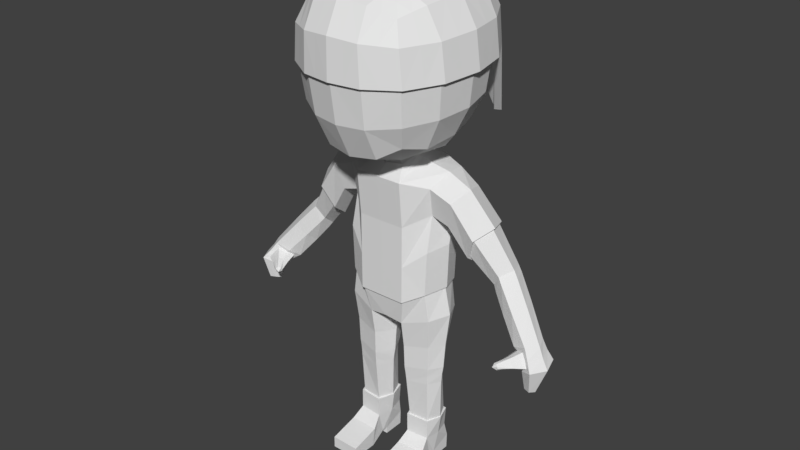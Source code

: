 # Source: CoopPlayerRedModel.blend  (saved by Blender 2.79.0; exported with 4.5.12 LTS)
import bpy
from mathutils import Matrix  # noqa: F401  (used for matrix-valued properties, if any)

bpy.ops.wm.read_factory_settings(use_empty=True)
scene = bpy.context.scene
scene.name = 'Scene'

# ---- collections
col_collection_1 = bpy.data.collections.new('Collection 1'); scene.collection.children.link(col_collection_1)

# ---- world
world_world = bpy.data.worlds.new('World'); scene.world = world_world
world_world.color = (0.05088, 0.05088, 0.05088)
world_world.use_sun_shadow = False
world_world.sun_shadow_jitter_overblur = 0.0
world_world.cycles.sampling_method = 'MANUAL'

# ---- meshes
me_cube_000 = bpy.data.meshes.new('Cube.000')
me_cube_000.from_pydata([(0.7321, 2.12, 4.894), (1.865, 0.93, 4.78), (1.865, -0.9672, 4.702), (0.7322, -2.247, 4.74), (0.7778, 1.024, 5.879), (0.7779, -1.062, 5.765), (0.7748, 2.139, 3.955), (1.969, 0.9356, 3.917), (2.015, 0.01292, 4.759), (1.969, -0.9515, 3.83), (0.7749, -2.246, 3.793), (0.8434, 0.01283, 5.865), (0.7008, 1.788, 5.618), (1.432, 1.67, 4.809), (1.489, 0.9331, 5.486), (1.489, -0.981, 5.384), (1.432, -1.793, 4.674), (0.701, -1.911, 5.438), (2.128, 0.02315, 3.874), (1.512, 1.677, 3.947), (1.609, 0.009947, 5.47), (1.512, -1.778, 3.797), (1.235, -1.607, 5.197), (1.235, 1.499, 5.345), (-0.7321, 2.12, 4.894), (-1.865, 0.93, 4.78), (-1.865, -0.9672, 4.702), (-0.7322, -2.247, 4.74), (-0.7778, 1.024, 5.879), (-0.7779, -1.062, 5.765), (9.856e-10, 2.304, 4.906), (-0.7748, 2.139, 3.955), (-1.969, 0.9356, 3.917), (-2.015, 0.01292, 4.759), (-1.969, -0.9515, 3.83), (-0.7749, -2.246, 3.793), (9.856e-10, -2.36, 4.79), (9.856e-10, 1.087, 5.973), (9.856e-10, -1.105, 5.862), (-0.8434, 0.01283, 5.865), (-0.7008, 1.788, 5.618), (-1.432, 1.67, 4.809), (-1.489, 0.9331, 5.486), (-1.489, -0.981, 5.384), (-1.432, -1.793, 4.674), (-0.701, -1.911, 5.438), (9.856e-10, 2.308, 3.946), (-2.128, 0.02315, 3.874), (9.856e-10, -2.379, 3.804), (9.856e-10, 0.01638, 5.962), (9.856e-10, 1.906, 5.697), (-1.512, 1.677, 3.947), (-1.609, 0.009947, 5.47), (-1.512, -1.778, 3.797), (9.856e-10, -1.991, 5.522), (-1.235, -1.607, 5.197), (-1.235, 1.499, 5.345), (1.649, -1.38, 4.688), (0.7395, -1.487, 5.601), (1.74, -1.365, 3.813), (9.856e-10, -1.548, 5.692), (1.362, -1.294, 5.291), (-1.649, -1.38, 4.688), (-0.7395, -1.487, 5.601), (-1.74, -1.365, 3.813), (-1.362, -1.294, 5.291), (1.94, -0.4771, 4.731), (0.8106, -0.5245, 5.815), (2.049, -0.4642, 3.852), (9.856e-10, -0.5441, 5.912), (1.549, -0.4855, 5.427), (-1.94, -0.4771, 4.731), (-0.8106, -0.5245, 5.815), (-2.049, -0.4642, 3.852), (-1.549, -0.4855, 5.427), (1.94, 0.4714, 4.769), (0.8106, 0.5186, 5.872), (2.049, 0.4794, 3.896), (9.856e-10, 0.5515, 5.968), (1.549, 0.4715, 5.478), (-1.94, 0.4714, 4.769), (-0.8106, 0.5186, 5.872), (-2.049, 0.4794, 3.896), (-1.549, 0.4715, 5.478), (1.649, 1.3, 4.794), (0.7393, 1.406, 5.748), (1.74, 1.306, 3.932), (9.856e-10, 1.496, 5.835), (1.362, 1.216, 5.415), (-1.649, 1.3, 4.794), (-0.7393, 1.406, 5.748), (-1.74, 1.306, 3.932), (-1.362, 1.216, 5.415), (1.082, 1.895, 4.851), (1.082, -2.02, 4.707), (1.134, 0.9787, 5.682), (1.134, -1.021, 5.575), (1.143, 1.908, 3.951), (1.143, -2.012, 3.795), (1.226, 0.01139, 5.667), (0.9678, 1.644, 5.481), (0.9681, -1.759, 5.317), (1.051, -1.39, 5.446), (1.18, -0.505, 5.621), (1.18, 0.495, 5.675), (1.051, 1.311, 5.582), (0.366, 2.279, 4.9), (0.3661, -2.303, 4.765), (0.3889, 1.055, 5.926), (0.389, -1.083, 5.814), (0.3874, 2.224, 3.951), (0.3874, -2.313, 3.798), (0.4217, 0.0146, 5.913), (0.3504, 1.847, 5.657), (0.3505, -1.951, 5.48), (0.3697, -1.517, 5.647), (0.4053, -0.5343, 5.864), (0.4053, 0.535, 5.92), (0.3696, 1.451, 5.792), (-0.366, 2.279, 4.9), (-0.3661, -2.303, 4.765), (-0.3889, 1.055, 5.926), (-0.389, -1.083, 5.814), (-0.3874, 2.224, 3.951), (-0.3874, -2.313, 3.798), (-0.4217, 0.0146, 5.913), (-0.3504, 1.847, 5.657), (-0.3505, -1.951, 5.48), (-0.3697, -1.517, 5.647), (-0.4053, -0.5343, 5.864), (-0.4053, 0.535, 5.92), (-0.3696, 1.451, 5.792), (-1.082, 1.895, 4.851), (-1.082, -2.02, 4.707), (-1.134, 0.9787, 5.682), (-1.134, -1.021, 5.575), (-1.143, 1.908, 3.951), (-1.143, -2.012, 3.795), (-1.226, 0.01139, 5.667), (-0.9678, 1.644, 5.481), (-0.9681, -1.759, 5.317), (-1.051, -1.39, 5.446), (-1.18, -0.505, 5.621), (-1.18, 0.495, 5.675), (-1.051, 1.311, 5.582), (9.856e-10, 2.308, 2.613), (0.3874, 2.224, 2.788), (-0.3874, 2.224, 2.788), (0.7954, 2.139, 2.413), (0.408, 2.224, 2.538), (0.824, 2.139, 2.601), (1.192, 1.908, 2.363), (1.593, 1.66, 2.401), (1.225, 1.891, 2.258)], [], [(106, 110, 46, 30), (106, 30, 50, 113), (93, 100, 23, 13), (93, 13, 19, 97), (75, 8, 18, 77), (84, 86, 19, 13), (84, 13, 23, 88), (75, 79, 20, 8), (66, 68, 18, 8), (66, 8, 20, 70), (57, 61, 22, 16), (57, 16, 21, 59), (107, 36, 48, 111), (94, 98, 21, 16), (94, 16, 22, 101), (107, 114, 54, 36), (117, 78, 49, 112), (104, 99, 20, 79), (105, 88, 23, 100), (118, 113, 50, 87), (116, 112, 49, 69), (115, 60, 54, 114), (102, 101, 22, 61), (103, 70, 20, 99), (119, 30, 46, 123), (119, 126, 50, 30), (132, 41, 56, 139), (132, 136, 51, 41), (80, 82, 47, 33), (89, 41, 51, 91), (89, 92, 56, 41), (80, 33, 52, 83), (71, 33, 47, 73), (71, 74, 52, 33), (62, 44, 55, 65), (62, 64, 53, 44), (120, 124, 48, 36), (133, 44, 53, 137), (133, 140, 55, 44), (120, 36, 54, 127), (130, 125, 49, 78), (143, 83, 52, 138), (144, 139, 56, 92), (131, 87, 50, 126), (129, 69, 49, 125), (128, 127, 54, 60), (141, 65, 55, 140), (142, 138, 52, 74), (135, 43, 65, 141), (122, 128, 60, 38), (26, 34, 64, 62), (26, 62, 65, 43), (96, 102, 61, 15), (109, 38, 60, 115), (2, 57, 59, 9), (2, 15, 61, 57), (135, 142, 74, 43), (122, 38, 69, 129), (26, 43, 74, 71), (26, 71, 73, 34), (96, 15, 70, 103), (109, 116, 69, 38), (2, 66, 70, 15), (2, 9, 68, 66), (134, 42, 83, 143), (121, 130, 78, 37), (25, 80, 83, 42), (25, 32, 82, 80), (95, 104, 79, 14), (108, 37, 78, 117), (1, 14, 79, 75), (1, 75, 77, 7), (121, 37, 87, 131), (134, 144, 92, 42), (25, 42, 92, 89), (25, 89, 91, 32), (108, 118, 87, 37), (95, 14, 88, 105), (1, 84, 88, 14), (1, 7, 86, 84), (4, 95, 105, 85), (4, 76, 104, 95), (5, 96, 103, 67), (5, 58, 102, 96), (67, 103, 99, 11), (58, 17, 101, 102), (85, 105, 100, 12), (76, 11, 99, 104), (3, 94, 101, 17), (3, 10, 98, 94), (0, 93, 97, 6), (0, 12, 100, 93), (4, 85, 118, 108), (4, 108, 117, 76), (5, 67, 116, 109), (5, 109, 115, 58), (58, 115, 114, 17), (67, 11, 112, 116), (85, 12, 113, 118), (76, 117, 112, 11), (3, 17, 114, 107), (3, 107, 111, 10), (0, 106, 113, 12), (0, 6, 110, 106), (28, 121, 131, 90), (28, 81, 130, 121), (29, 122, 129, 72), (29, 63, 128, 122), (63, 45, 127, 128), (72, 129, 125, 39), (90, 131, 126, 40), (81, 39, 125, 130), (27, 120, 127, 45), (27, 35, 124, 120), (24, 40, 126, 119), (24, 119, 123, 31), (28, 90, 144, 134), (28, 134, 143, 81), (29, 72, 142, 135), (29, 135, 141, 63), (72, 39, 138, 142), (63, 141, 140, 45), (90, 40, 139, 144), (81, 143, 138, 39), (27, 45, 140, 133), (27, 133, 137, 35), (24, 31, 136, 132), (24, 132, 139, 40), (123, 46, 145, 147), (46, 110, 146, 145), (110, 6, 148, 149), (6, 97, 151, 150), (97, 19, 152, 153)])
me_cube_000.use_remesh_preserve_volume = False
me_cube_000.use_remesh_preserve_attributes = False
me_cube_000.use_mirror_vertex_groups = False
me_cube_000.update()
me_cube_001 = bpy.data.meshes.new('Cube.001')
me_cube_001.from_pydata([(1.036, -0.3923, -1.746), (0.4741, 0.4601, -4.203), (1.052, 0.6292, -1.737), (0.4606, 0.5107, -4.012), (0.0, 0.8838, -2.006), (0.6004, -0.6688, -2.009), (0.0, -0.6438, -2.006), (1.262, 0.1228, -1.67), (1.104, 0.4627, -3.269), (1.058, -0.2704, -4.368), (0.6009, 0.9088, -2.007), (1.055, -0.4102, -1.744), (0.0, 0.9097, -2.007), (0.4641, -0.4467, -3.392), (0.4834, 0.4553, -4.43), (1.071, 0.6466, -1.735), (0.3606, 0.1211, -5.497), (0.5942, -0.6438, -2.006), (0.5942, 0.8838, -2.006), (0.5076, 0.5008, -5.495), (1.035, -0.2139, -5.498), (0.5134, -0.2603, -5.498), (1.032, 0.4608, -5.494), (1.187, 0.1231, -5.496), (1.02, -0.1927, -5.495), (1.018, 0.439, -5.495), (0.526, -0.2377, -5.495), (0.52, 0.478, -5.495), (1.236, 0.1229, -1.675), (0.2027, 0.1574, -2.802), (0.0, 0.1568, -2.7), (0.3764, -0.3962, 1.366), (0.0, 0.9044, -2.628), (0.4583, 0.8606, -2.703), (1.161, 0.1224, -5.495), (0.3865, 0.1208, -5.495), (1.076, -0.2608, -5.495), (1.073, 0.5077, -5.495), (0.4749, -0.3156, -5.495), (0.4676, 0.5552, -5.495), (1.208, 0.1225, -5.495), (0.332, 0.1207, -5.495), (1.076, -0.2649, -6.007), (1.031, 0.5077, -6.007), (0.4749, -0.3114, -6.007), (0.5096, 0.5552, -6.007), (1.134, 0.1223, -6.007), (0.3952, 0.1209, -6.007), (1.15, -1.309, -6.45), (0.4012, -1.323, -6.45), (1.076, 0.5723, -6.365), (0.4749, 0.5583, -6.366), (1.076, 0.5578, -6.757), (0.4749, 0.5479, -6.749), (1.076, 0.004713, -6.768), (0.4749, -0.005117, -6.76), (0.4749, 0.004024, -6.575), (1.076, 0.0155, -6.582), (1.076, -0.1595, -6.585), (0.4749, -0.1648, -6.573), (1.15, -0.6366, -6.753), (0.4012, -0.6393, -6.74), (1.15, -1.313, -6.749), (0.4012, -1.323, -6.74), (1.15, -0.5527, -6.259), (0.4012, -0.5787, -6.259), (3.378, -0.05091, -2.377), (3.612, 0.1997, -2.18), (3.987, 0.186, -2.034), (3.535, -0.2932, -2.201), (3.891, -0.3908, -2.062), (4.106, -0.1109, -2.078), (2.683, 0.74, -1.066), (2.632, 0.4368, -1.355), (3.016, 0.3642, -0.7152), (2.886, 0.7234, -0.7432), (2.828, 0.02549, -0.8185), (2.635, 0.1436, -1.126), (0.4706, -0.5536, -2.689), (1.16, 0.6482, -2.472), (1.421, 0.1231, -2.411), (1.165, -0.3906, -2.468), (0.0, -0.5883, -2.62), (0.0, -0.6694, -2.01), (3.815, -0.1384, -2.738), (3.982, 0.2137, -2.59), (4.29, 0.1944, -2.471), (3.904, -0.4788, -2.612), (4.193, -0.6159, -2.499), (4.409, -0.2227, -2.516), (3.86, -0.2819, -3.122), (3.986, -0.1399, -3.09), (4.151, -0.1477, -3.099), (3.954, -0.4193, -3.084), (4.111, -0.4746, -3.093), (4.184, -0.316, -3.134), (3.804, 0.1899, -2.384), (3.613, -0.09621, -2.548), (3.525, -0.5322, -2.375), (4.036, -0.4844, -2.285), (4.241, -0.1647, -2.3), (4.128, 0.1743, -2.258), (3.636, -0.2863, -2.271), (3.833, -0.3832, -2.185), (3.515, -0.1458, -2.381), (3.892, -0.4066, -2.552), (4.049, -0.5201, -2.466), (3.787, -0.2253, -2.63), (3.65, -0.1762, -2.508), (3.367, -0.7913, -2.455), (3.95, -0.4509, -2.322), (3.648, -0.5836, -2.317), (3.455, -0.4338, -2.437), (3.681, -0.6043, -2.546), (3.785, -0.666, -2.49), (3.62, -0.4869, -2.593), (3.528, -0.4692, -2.519), (3.711, -0.6369, -2.405), (3.446, -0.8227, -2.436), (3.356, -0.7527, -2.503), (3.476, -0.8427, -2.576), (3.505, -0.8574, -2.527), (3.431, -0.7696, -2.587), (3.371, -0.7503, -2.552), (3.371, -0.88, -2.525), (3.491, -0.8606, -2.477), (0.2799, -0.4892, 1.774), (0.0, -0.6983, 1.76), (0.0, 0.7186, 1.92), (0.3089, 0.5649, 1.921), (0.441, 0.003049, 1.842), (0.3966, 0.4242, 1.464), (0.4883, -0.01262, 1.533), (0.0, -0.4893, 1.355), (0.0, 0.4883, 1.471), (0.7011, 1.757, 3.136), (1.786, 0.7327, 3.141), (1.786, -0.8916, 2.969), (0.7011, -2.036, 2.817), (0.7417, 0.8033, 2.051), (0.7429, -0.8443, 1.774), (0.7419, 1.92, 4.002), (0.0, 1.91, 3.077), (1.886, 0.7934, 3.965), (1.886, -0.9726, 3.882), (1.929, -0.04283, 3.045), (0.7419, -2.184, 3.846), (0.0, -2.159, 2.801), (0.0, 0.8278, 1.87), (1.229, 0.06315, 1.944), (0.0, -0.9019, 1.692), (0.6712, 1.384, 2.445), (1.371, 1.358, 3.194), (1.426, -0.8344, 2.199), (1.426, 0.6947, 2.462), (1.371, -1.62, 2.899), (0.6712, -1.638, 2.015), (0.0, 2.078, 3.993), (2.038, -0.0605, 3.925), (0.0, -2.309, 3.857), (0.0, 1.508, 2.345), (1.447, 1.487, 3.994), (1.54, -0.02506, 2.308), (1.447, -1.746, 3.851), (0.0, -1.744, 1.942), (1.183, -1.395, 2.319), (1.183, 1.165, 2.673), (2.135, 0.7125, -0.4119), (2.486, 0.2258, 0.2018), (2.276, -0.2128, 0.01467), (2.091, -0.05988, -0.5045), (2.159, 0.3198, -0.8211), (2.326, 0.691, 0.1296), (3.142, 0.4844, -1.626), (3.575, 0.1248, -1.389), (3.364, -0.1992, -1.434), (3.076, -0.08623, -1.668), (2.993, 0.1943, -1.88), (3.445, 0.4685, -1.38), (2.584, 0.735, -0.9479), (2.92, 0.3392, -0.5496), (2.728, -0.01753, -0.6681), (2.537, 0.1068, -1.013), (2.547, 0.4157, -1.258), (2.785, 0.7175, -0.5856), (2.706, 0.3846, -1.479), (3.012, 0.6758, -0.8768), (2.781, 0.6927, -1.191), (3.145, 0.3108, -0.8563), (2.947, -0.03344, -0.9494), (2.727, 0.08657, -1.248), (0.6127, 0.9562, -1.063), (1.158, 0.6755, -0.6018), (1.105, 0.6817, -1.738), (1.311, 0.122, -1.678), (1.354, 0.1207, -0.5118), (1.14, -0.4408, -0.6101), (1.089, -0.445, -1.748), (0.6095, -0.717, -2.006), (0.6092, 0.957, -2.006), (0.0, 0.9586, -2.006), (0.6135, -0.716, -1.059), (0.0, -0.7186, -1.06), (0.0, 0.9584, -1.064), (0.0, 1.052, 0.3649), (0.0, -0.7186, -2.006), (0.611, 0.8805, 1.334), (1.257, 0.6496, 1.246), (1.333, 0.1085, 1.321), (1.168, -0.3955, 1.015), (0.6199, -0.8202, 1.146), (0.0, -0.8252, 1.146), (0.3987, -0.4328, 1.427), (0.0, 0.8331, 1.334), (1.141, 0.6913, 0.4174), (1.126, -0.2428, 0.2909), (0.0, -0.7185, -0.01051), (1.338, 0.2235, -0.08573), (0.6175, -0.7148, -0.008437), (0.6115, 1.136, 0.3629), (0.6262, 0.02329, 1.507), (1.659, 0.1955, -0.185), (1.776, 0.6043, 0.9454), (2.097, 0.3273, -0.8623), (2.346, 0.7581, 0.1566), (1.601, 0.64, 0.2699), (1.94, 0.09044, 1.06), (1.74, -0.3866, 0.8059), (1.573, -0.2369, 0.1541), (0.5254, -0.02316, 1.597), (0.0, -0.5343, 1.415), (0.4183, 0.4481, 1.532), (0.0, 0.5229, 1.538), (2.085, 0.762, -0.4373), (2.546, 0.2194, 0.2457), (2.298, -0.2842, 0.0201), (2.043, -0.1012, -0.5443), (0.4936, -0.3769, -4.432), (0.4852, -0.4019, -4.201), (1.086, -0.2963, -3.914), (1.068, -0.2805, -4.123), (1.054, 0.3509, -4.366), (1.064, 0.3399, -4.124), (1.29, 0.029, -4.111), (0.2458, 0.02702, -4.224), (0.4715, -0.4257, -4.006), (1.082, 0.3787, -3.917), (0.4529, 0.6158, -3.402), (1.107, -0.3075, -3.265), (0.2111, 0.08448, -3.429), (1.342, 0.07616, -3.243), (0.2221, 0.04126, -4.034), (1.318, 0.04064, -3.9), (1.265, 0.03981, -4.357), (0.2728, 0.03782, -4.449)], [], [(81, 78, 13, 248), (33, 79, 8, 247), (80, 81, 248, 250), (29, 33, 247, 249), (133, 31, 126, 127), (251, 3, 1, 244), (178, 174, 71, 68), (252, 239, 240, 243), (3, 246, 242, 1), (239, 245, 238, 240), (9, 237, 21, 20), (14, 241, 22, 19), (253, 9, 20, 23), (12, 10, 33, 32), (10, 15, 79, 33), (11, 5, 78, 81), (30, 29, 78, 82), (34, 24, 36, 40), (27, 25, 37, 39), (254, 14, 19, 16), (7, 11, 81, 80), (177, 173, 67, 66), (132, 131, 129, 130), (5, 83, 82, 78), (25, 34, 40, 37), (26, 35, 41, 38), (35, 27, 39, 41), (24, 26, 38, 36), (41, 39, 45, 47), (37, 40, 46, 43), (38, 41, 47, 44), (36, 38, 44, 42), (40, 36, 42, 46), (39, 37, 43, 45), (52, 53, 51, 50), (50, 51, 45, 43), (54, 55, 53, 52), (57, 56, 55, 54), (58, 59, 56, 57), (60, 61, 59, 58), (62, 63, 61, 60), (48, 49, 63, 62), (64, 65, 49, 48), (64, 60, 58, 42), (60, 64, 48, 62), (42, 44, 65, 64), (42, 58, 57, 46), (50, 57, 54, 52), (46, 57, 50, 43), (53, 55, 56, 51), (63, 49, 65, 61), (61, 65, 44, 59), (47, 56, 59, 44), (47, 45, 51, 56), (66, 97, 108, 104), (97, 96, 85, 84), (174, 175, 70, 71), (173, 178, 68, 67), (175, 176, 69, 70), (176, 177, 66, 69), (182, 183, 73, 77), (181, 182, 77, 76), (179, 184, 75, 72), (180, 181, 76, 74), (183, 179, 72, 73), (184, 180, 74, 75), (17, 0, 197, 198), (6, 17, 198, 205), (31, 133, 230, 212), (171, 170, 236, 223), (0, 28, 194, 197), (131, 132, 229, 231), (85, 86, 92, 91), (86, 89, 95, 92), (100, 99, 88, 89), (70, 69, 102, 103), (101, 100, 89, 86), (96, 101, 86, 85), (90, 91, 92, 95), (93, 90, 95, 94), (89, 88, 94, 95), (84, 85, 91, 90), (87, 84, 90, 93), (88, 87, 93, 94), (67, 68, 101, 96), (68, 71, 100, 101), (88, 99, 110, 106), (71, 70, 99, 100), (66, 67, 96, 97), (69, 66, 104, 102), (105, 106, 114, 113), (104, 108, 116, 112), (106, 110, 117, 114), (102, 104, 112, 98), (99, 70, 103, 110), (97, 84, 107, 108), (84, 87, 105, 107), (87, 88, 106, 105), (114, 117, 125, 121), (98, 112, 119, 109), (115, 113, 120, 122), (116, 115, 122, 123), (103, 102, 98, 111), (110, 103, 111, 117), (108, 107, 115, 116), (107, 105, 113, 115), (124, 123, 122, 120), (125, 124, 120, 121), (118, 109, 124, 125), (109, 119, 123, 124), (112, 116, 123, 119), (113, 114, 121, 120), (111, 98, 109, 118), (117, 111, 118, 125), (131, 134, 128, 129), (31, 132, 130, 126), (170, 169, 235, 236), (28, 2, 193, 194), (134, 131, 231, 232), (172, 167, 233, 224), (135, 142, 157, 141), (135, 141, 161, 152), (135, 152, 166, 151), (135, 151, 160, 142), (136, 143, 158, 145), (136, 145, 162, 154), (136, 154, 166, 152), (136, 152, 161, 143), (137, 145, 158, 144), (137, 144, 163, 155), (137, 155, 165, 153), (137, 153, 162, 145), (138, 146, 159, 147), (138, 147, 164, 156), (138, 156, 165, 155), (138, 155, 163, 146), (130, 149, 140, 126), (139, 148, 160, 151), (139, 151, 166, 154), (139, 154, 162, 149), (127, 126, 140, 150), (140, 149, 162, 153), (140, 153, 165, 156), (140, 156, 164, 150), (130, 129, 139, 149), (128, 148, 139, 129), (132, 31, 212, 229), (169, 168, 234, 235), (167, 171, 223, 233), (18, 4, 200, 199), (168, 172, 224, 234), (2, 18, 199, 193), (190, 185, 177, 176), (189, 190, 176, 175), (187, 186, 178, 173), (188, 189, 175, 174), (185, 187, 173, 177), (186, 188, 174, 178), (172, 168, 180, 184), (171, 167, 179, 183), (168, 169, 181, 180), (167, 172, 184, 179), (169, 170, 182, 181), (170, 171, 183, 182), (75, 74, 188, 186), (73, 72, 187, 185), (74, 76, 189, 188), (72, 75, 186, 187), (76, 77, 190, 189), (77, 73, 185, 190), (0, 17, 5, 11), (17, 6, 83, 5), (24, 34, 23, 20), (35, 26, 21, 16), (25, 27, 19, 22), (28, 0, 11, 7), (26, 24, 20, 21), (2, 28, 7, 15), (34, 25, 22, 23), (4, 18, 10, 12), (18, 2, 15, 10), (27, 35, 16, 19), (199, 191, 192, 193), (194, 195, 196, 197), (219, 204, 213, 206), (198, 201, 202, 205), (218, 215, 209, 210), (195, 192, 214, 217), (201, 196, 215, 218), (191, 203, 204, 219), (192, 191, 219, 214), (202, 201, 218, 216), (216, 218, 210, 211), (208, 220, 210, 209), (197, 196, 201, 198), (214, 219, 206, 207), (200, 203, 191, 199), (207, 206, 220, 208), (196, 195, 217, 215), (193, 192, 195, 194), (207, 208, 226, 222), (217, 214, 225, 221), (208, 209, 227, 226), (214, 207, 222, 225), (209, 215, 228, 227), (215, 217, 221, 228), (210, 220, 229, 212), (206, 213, 232, 231), (220, 206, 231, 229), (211, 210, 212, 230), (222, 226, 234, 224), (221, 225, 233, 223), (226, 227, 235, 234), (225, 222, 224, 233), (227, 228, 236, 235), (228, 221, 223, 236), (79, 80, 250, 8), (78, 29, 249, 13), (245, 251, 244, 238), (246, 252, 243, 242), (241, 253, 23, 22), (32, 33, 29, 30), (237, 254, 16, 21), (15, 7, 80, 79), (238, 244, 254, 237), (242, 243, 253, 241), (240, 238, 237, 9), (1, 242, 241, 14), (243, 240, 9, 253), (244, 1, 14, 254), (8, 250, 252, 246), (13, 249, 251, 245), (249, 247, 3, 251), (250, 248, 239, 252), (247, 8, 246, 3), (248, 13, 245, 239)])
me_cube_001.use_remesh_preserve_volume = False
me_cube_001.use_remesh_preserve_attributes = False
me_cube_001.use_mirror_vertex_groups = False
me_cube_001.update()

# ---- objects
ob_cube_001 = bpy.data.objects.new('Cube.001', me_cube_000)
ob_cube = bpy.data.objects.new('Cube', me_cube_001)

# ---- transforms, parenting, visibility, modifiers, constraints
ob_cube_001.location = (-0.4481, 0.0, 0.0)
ob_cube_001.lineart.crease_threshold = 0.0
ob_cube.location = (-0.4481, 0.0, 0.0)
ob_cube.lineart.crease_threshold = 0.0
_m = ob_cube.modifiers.new('Mirror', 'MIRROR')
_m.use_clip = True

# ---- collection membership
col_collection_1.objects.link(ob_cube_001)
col_collection_1.objects.link(ob_cube)

# ---- scene / render settings (as saved in the file)
scene.frame_start = 1; scene.frame_end = 250; scene.frame_set(1)
scene.render.engine = 'BLENDER_EEVEE_NEXT'
scene.render.resolution_percentage = 50
scene.render.dither_intensity = 0.0
scene.cycles.use_denoising = False
scene.cycles.samples = 128
scene.cycles.sampling_pattern = 'TABULATED_SOBOL'
scene.cycles.use_adaptive_sampling = False
scene.cycles.use_light_tree = False
scene.cycles.blur_glossy = 0.0
scene.cycles.sample_clamp_indirect = 0.0
scene.view_settings.view_transform = 'Standard'
bpy.context.view_layer.update()

# ---- added for rendering (the .blend has no active camera and no usable light): camera, sun
cam_auto = bpy.data.cameras.new('AutoCamera')
cam_auto.lens = 50.0
cam_auto.sensor_width = 36.0
cam_auto.clip_end = 1000.0
ob_auto_camera = bpy.data.objects.new('AutoCamera', cam_auto)
scene.collection.objects.link(ob_auto_camera)
ob_auto_camera.location = (14.5298, -18.0093, 11.5847)
ob_auto_camera.rotation_euler = (1.09748, -7.21219e-08, 0.694738)
scene.camera = ob_auto_camera
light_auto_sun = bpy.data.lights.new('AutoSun', 'SUN')
light_auto_sun.energy = 3.0
light_auto_sun.angle = 0.0523599
ob_auto_sun = bpy.data.objects.new('AutoSun', light_auto_sun)
scene.collection.objects.link(ob_auto_sun)
ob_auto_sun.rotation_euler = (0.872665, 0.174533, 0.523599)
bpy.context.view_layer.update()
